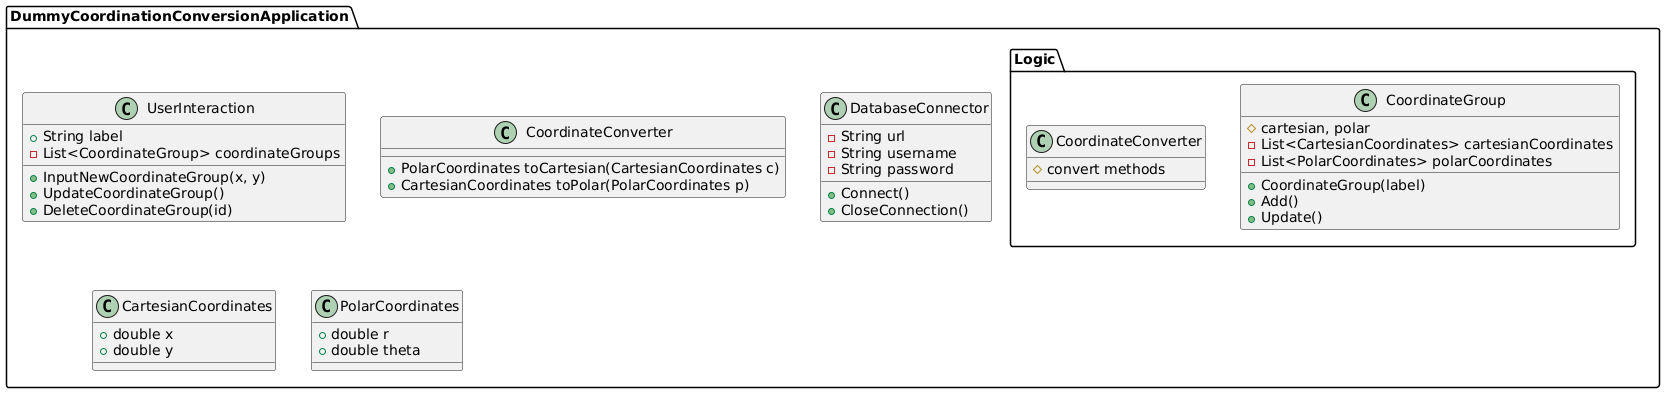

The diagram above was rendered by PlantUML. Its source (embedded in the PNG):
@startuml
package DummyCoordinationConversionApplication {

Class UserInteraction {
  +String label
  -List<CoordinateGroup> coordinateGroups
  
+InputNewCoordinateGroup(x, y)
  +UpdateCoordinateGroup()
  +DeleteCoordinateGroup(id)
}

Class CoordinateConverter {
  +PolarCoordinates toCartesian(CartesianCoordinates c)
  +CartesianCoordinates toPolar(PolarCoordinates p)
}

class DatabaseConnector {
  -String url
  -String username
  -String password
  
+Connect()
  +CloseConnection()
}

package Logic {

Class CoordinateGroup {
  #cartesian, polar
  +CoordinateGroup(label)
  -List<CartesianCoordinates> cartesianCoordinates
  -List<PolarCoordinates> polarCoordinates
  
+Add()
  +Update()
}

class CoordinateConverter {
  #convert methods
}
}

class CartesianCoordinates {
  +double x
  +double y
}

class PolarCoordinates {
  +double r
  +double theta
}
}
@enduml